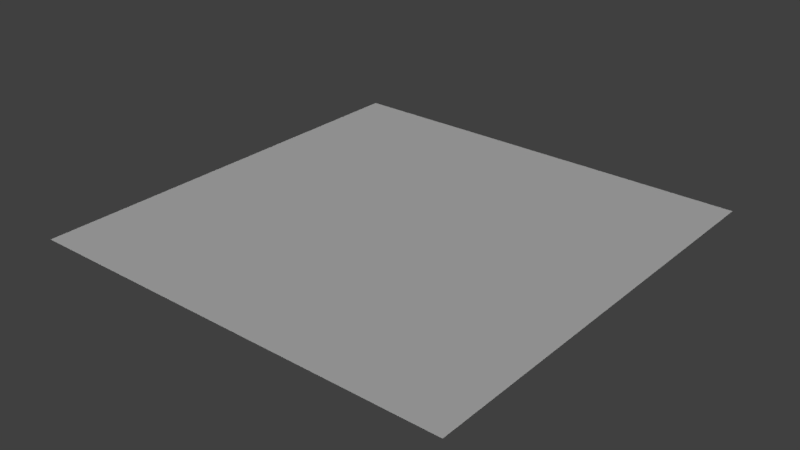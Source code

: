 # Source: quad.blend  (saved by Blender 2.79.0; exported with 4.5.12 LTS)
import bpy
from mathutils import Matrix  # noqa: F401  (used for matrix-valued properties, if any)

bpy.ops.wm.read_factory_settings(use_empty=True)
scene = bpy.context.scene
scene.name = 'Scene'

# ---- collections
col_collection_1 = bpy.data.collections.new('Collection 1'); scene.collection.children.link(col_collection_1)

# ---- materials (node trees are filled in below, after node groups)
mat_quad_material = bpy.data.materials.new('quad_material')
mat_quad_material.alpha_threshold = 0.0
mat_quad_material.use_transparent_shadow = False
mat_quad_material.diffuse_color = (1.0, 1.0, 1.0, 1.0)
mat_quad_material.roughness = 0.5
mat_quad_material.specular_intensity = 0.0

# ---- material node trees

# ---- world
world_world = bpy.data.worlds.new('World'); scene.world = world_world
world_world.color = (0.05088, 0.05088, 0.05088)
world_world.use_sun_shadow = False
world_world.sun_shadow_jitter_overblur = 0.0
world_world.cycles.sampling_method = 'MANUAL'

# ---- lights
light_sun = bpy.data.lights.new('Sun', 'SUN')
light_sun.transmission_factor = 0.0
light_sun.angle = 0.1993
light_sun.energy = 1.0
light_sun.shadow_buffer_clip_start = 0.5
light_sun.shadow_soft_size = 0.1
light_sun.shadow_cascade_max_distance = 1000.0
light_hemi = bpy.data.lights.new('Hemi', 'SUN')
light_hemi.transmission_factor = 0.0
light_hemi.angle = 0.1993
light_hemi.energy = 0.2
light_hemi.shadow_buffer_clip_start = 0.5
light_hemi.shadow_soft_size = 0.1
light_hemi.shadow_cascade_max_distance = 1000.0

# ---- meshes
me_plane = bpy.data.meshes.new('Plane')
me_plane.from_pydata([(-0.5, -0.5, 0.0), (0.5, -0.5, 0.0), (-0.5, 0.5, 0.0), (0.5, 0.5, 0.0)], [], [(0, 1, 3, 2)])
_uv = me_plane.uv_layers.new(name='UVMap')
_uv.uv.foreach_set('vector', [0.0001, 9.998e-05, 0.9999, 9.998e-05, 0.9999, 0.9999, 9.998e-05, 0.9999])
me_plane.materials.append(mat_quad_material)
me_plane.use_remesh_preserve_volume = False
me_plane.use_remesh_preserve_attributes = False
me_plane.use_mirror_vertex_groups = False
me_plane.update()

# ---- objects
ob_plane = bpy.data.objects.new('Plane', me_plane)
ob_sun = bpy.data.objects.new('Sun', light_sun)
ob_hemi = bpy.data.objects.new('Hemi', light_hemi)

# ---- transforms, parenting, visibility, modifiers, constraints
ob_plane.location = (0.0, 0.0, 0.0)
ob_plane.lineart.crease_threshold = 0.0
ob_sun.location = (0.0, 0.0, 31.93)
ob_sun.rotation_euler = (-0.7854, 0.0, 0.7854)
ob_sun.hide_viewport = True
ob_sun.hide_select = True
ob_sun.lineart.crease_threshold = 0.0
ob_hemi.location = (0.0, 0.0, -11.72)
ob_hemi.rotation_euler = (3.142, 0.0, 0.0)
ob_hemi.hide_viewport = True
ob_hemi.hide_select = True
ob_hemi.lineart.crease_threshold = 0.0

# ---- collection membership
col_collection_1.objects.link(ob_plane)
col_collection_1.objects.link(ob_sun)
col_collection_1.objects.link(ob_hemi)

# ---- scene / render settings (as saved in the file)
scene.frame_start = 1; scene.frame_end = 250; scene.frame_set(42)
scene.render.engine = 'BLENDER_EEVEE_NEXT'
scene.render.resolution_percentage = 50
scene.render.dither_intensity = 0.0
scene.cycles.use_denoising = False
scene.cycles.samples = 128
scene.cycles.sampling_pattern = 'TABULATED_SOBOL'
scene.cycles.light_sampling_threshold = 0.0
scene.cycles.use_adaptive_sampling = False
scene.cycles.use_light_tree = False
scene.cycles.blur_glossy = 0.0
scene.cycles.sample_clamp_indirect = 0.0
scene.view_settings.view_transform = 'Standard'
bpy.context.view_layer.update()

# ---- added for rendering (the .blend has no active camera): camera
cam_auto = bpy.data.cameras.new('AutoCamera')
cam_auto.lens = 50.0
cam_auto.sensor_width = 36.0
cam_auto.clip_end = 1000.0
ob_auto_camera = bpy.data.objects.new('AutoCamera', cam_auto)
scene.collection.objects.link(ob_auto_camera)
ob_auto_camera.location = (1.30847, -1.57016, 1.04677)
ob_auto_camera.rotation_euler = (1.09748, -7.21219e-08, 0.694738)
scene.camera = ob_auto_camera
bpy.context.view_layer.update()
